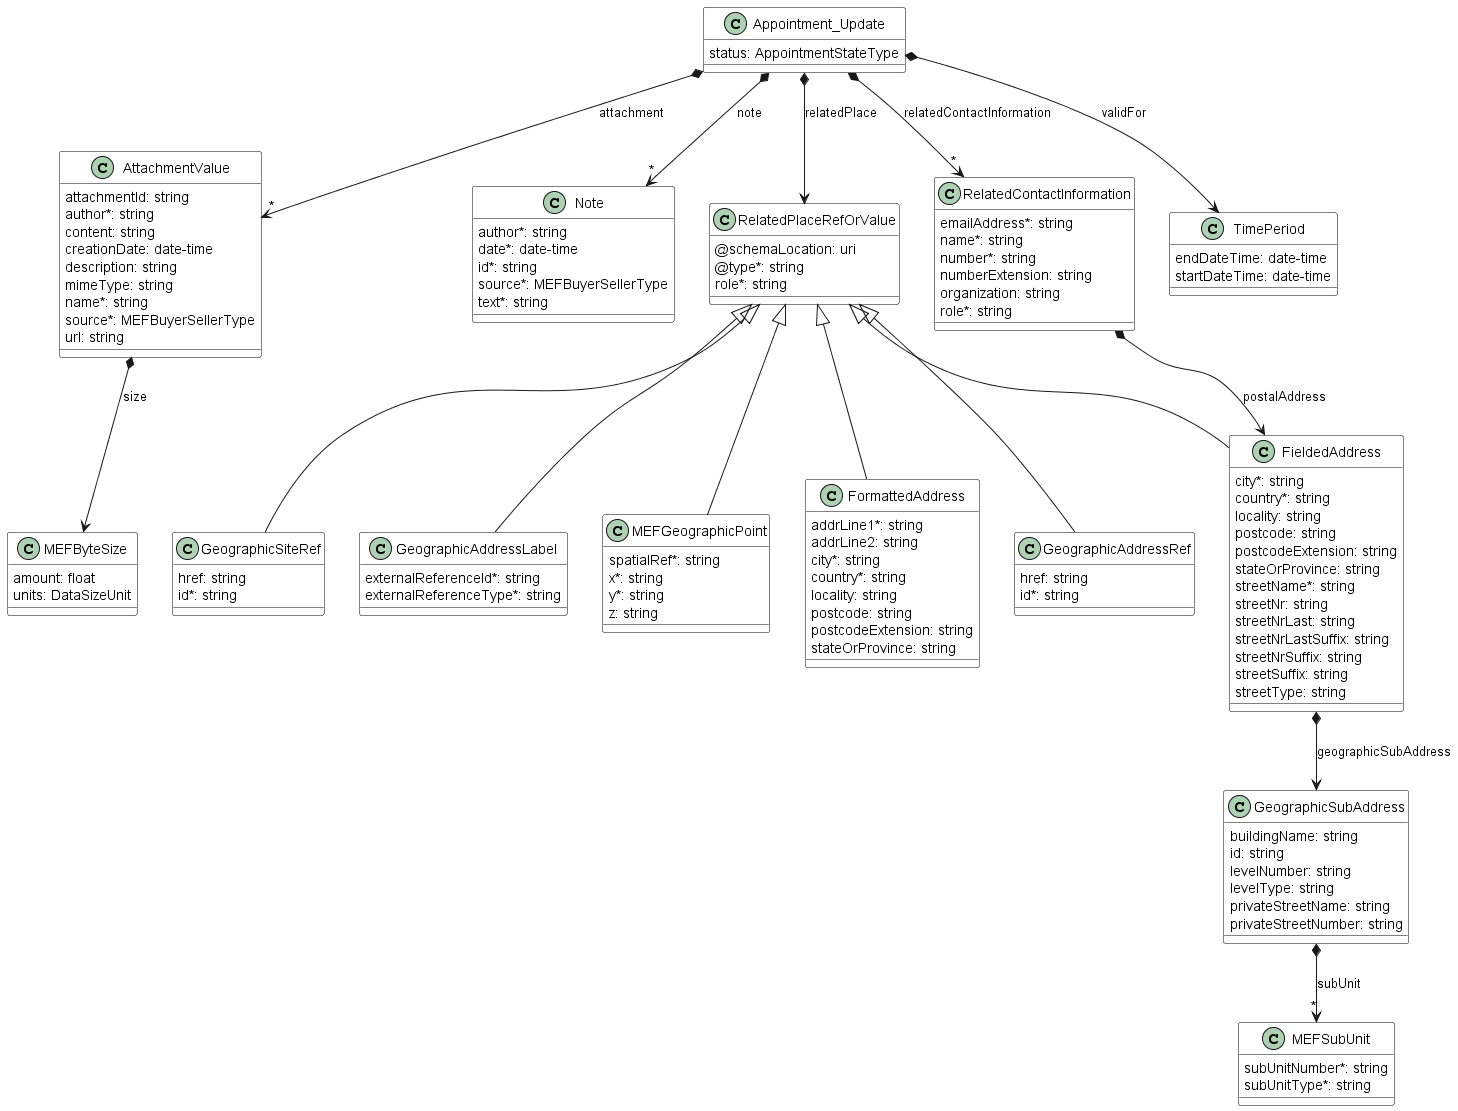

The diagram above was rendered by PlantUML. Its source (embedded in the PNG):
@startuml
skinparam {
    ClassBackgroundColor White
    ClassBorderColor Black
}

class Appointment_Update {

    status: AppointmentStateType
}

Appointment_Update *-->"*" AttachmentValue : attachment
Appointment_Update *-->"*" Note : note
Appointment_Update *--> RelatedPlaceRefOrValue : relatedPlace
Appointment_Update *-->"*" RelatedContactInformation : relatedContactInformation
Appointment_Update *--> TimePeriod : validFor


class AttachmentValue {

    attachmentId: string
    author*: string
    content: string
    creationDate: date-time
    description: string
    mimeType: string
    name*: string
    source*: MEFBuyerSellerType
    url: string
}

AttachmentValue *--> MEFByteSize : size


class FormattedAddress {

    addrLine1*: string
    addrLine2: string
    city*: string
    country*: string
    locality: string
    postcode: string
    postcodeExtension: string
    stateOrProvince: string
}
RelatedPlaceRefOrValue <|-- FormattedAddress



class GeographicAddressRef {

    href: string
    id*: string
}
RelatedPlaceRefOrValue <|-- GeographicAddressRef



class GeographicSiteRef {

    href: string
    id*: string
}
RelatedPlaceRefOrValue <|-- GeographicSiteRef



class GeographicSubAddress {

    buildingName: string
    id: string
    levelNumber: string
    levelType: string
    privateStreetName: string
    privateStreetNumber: string
}

GeographicSubAddress *-->"*" MEFSubUnit : subUnit

class MEFByteSize {

    amount: float
    units: DataSizeUnit
}



class MEFSubUnit {

    subUnitNumber*: string
    subUnitType*: string
}



class Note {

    author*: string
    date*: date-time
    id*: string
    source*: MEFBuyerSellerType
    text*: string
}



class RelatedContactInformation {

    emailAddress*: string
    name*: string
    number*: string
    numberExtension: string
    organization: string
    role*: string
}

RelatedContactInformation *--> FieldedAddress : postalAddress


class TimePeriod {

    endDateTime: date-time
    startDateTime: date-time
}

class FieldedAddress {

    city*: string
    country*: string
    locality: string
    postcode: string
    postcodeExtension: string
    stateOrProvince: string
    streetName*: string
    streetNr: string
    streetNrLast: string
    streetNrLastSuffix: string
    streetNrSuffix: string
    streetSuffix: string
    streetType: string
}
RelatedPlaceRefOrValue <|-- FieldedAddress

FieldedAddress *--> GeographicSubAddress : geographicSubAddress


class GeographicAddressLabel {

    externalReferenceId*: string
    externalReferenceType*: string
}
RelatedPlaceRefOrValue <|-- GeographicAddressLabel



class RelatedPlaceRefOrValue {

    @schemaLocation: uri
    @type*: string
    role*: string
}

class MEFGeographicPoint {

    spatialRef*: string
    x*: string
    y*: string
    z: string
}
RelatedPlaceRefOrValue <|-- MEFGeographicPoint

@enduml